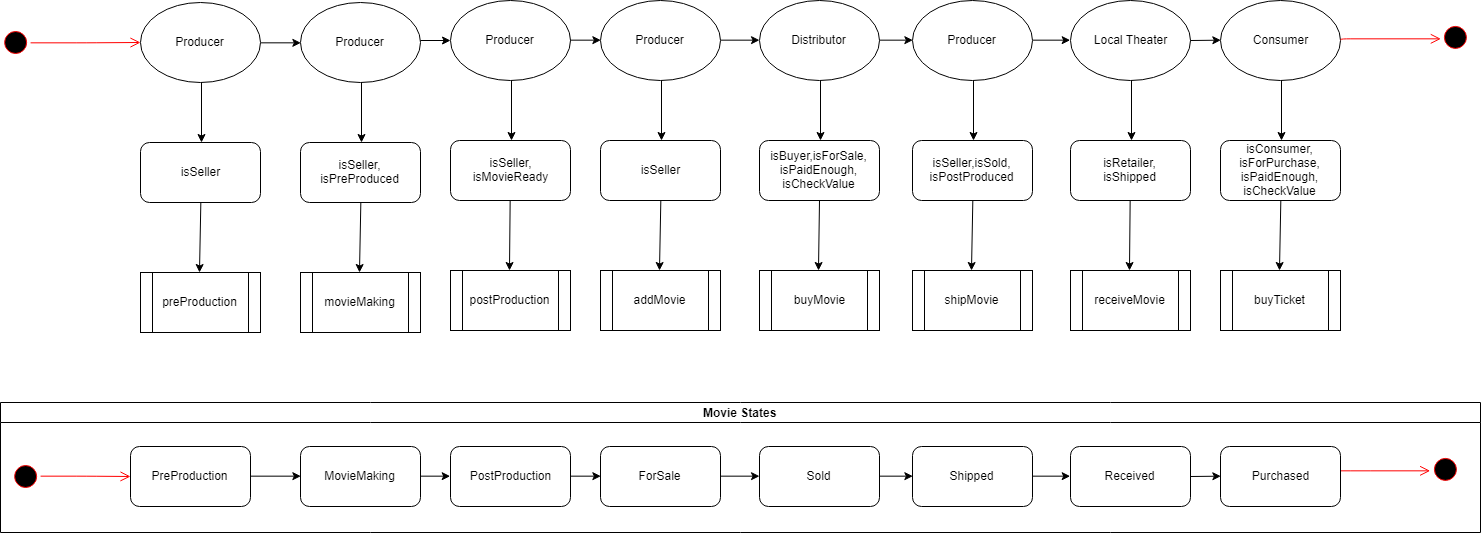

The diagram above was exported from draw.io. Its source (the exported page's mxGraphModel, read from the mxfile embedded in the PNG):
<mxGraphModel dx="2329" dy="573" grid="1" gridSize="10" guides="1" tooltips="1" connect="1" arrows="1" fold="1" page="1" pageScale="1" pageWidth="850" pageHeight="1100" math="0" shadow="0">
  <root>
    <mxCell id="0" />
    <mxCell id="1" parent="0" />
    <mxCell id="HM5p6f2a5qi6U8cp08os-1" value="Producer" style="ellipse;whiteSpace=wrap;html=1;" vertex="1" parent="1">
      <mxGeometry x="20" y="20" width="120" height="80" as="geometry" />
    </mxCell>
    <mxCell id="HM5p6f2a5qi6U8cp08os-3" value="isSeller" style="rounded=1;whiteSpace=wrap;html=1;" vertex="1" parent="1">
      <mxGeometry x="20" y="160" width="120" height="60" as="geometry" />
    </mxCell>
    <mxCell id="HM5p6f2a5qi6U8cp08os-4" value="preProduction" style="shape=process;whiteSpace=wrap;html=1;backgroundOutline=1;" vertex="1" parent="1">
      <mxGeometry x="20" y="290" width="120" height="60" as="geometry" />
    </mxCell>
    <mxCell id="HM5p6f2a5qi6U8cp08os-6" value="" style="endArrow=classic;html=1;exitX=0.5;exitY=0;exitDx=0;exitDy=0;entryX=0.5;entryY=1;entryDx=0;entryDy=0;" edge="1" parent="1">
      <mxGeometry width="50" height="50" relative="1" as="geometry">
        <mxPoint x="81" y="100" as="sourcePoint" />
        <mxPoint x="81" y="160" as="targetPoint" />
      </mxGeometry>
    </mxCell>
    <mxCell id="HM5p6f2a5qi6U8cp08os-7" value="" style="endArrow=classic;html=1;exitX=0.5;exitY=1;exitDx=0;exitDy=0;entryX=0.5;entryY=1;entryDx=0;entryDy=0;" edge="1" parent="1" source="HM5p6f2a5qi6U8cp08os-3">
      <mxGeometry width="50" height="50" relative="1" as="geometry">
        <mxPoint x="79" y="230" as="sourcePoint" />
        <mxPoint x="79" y="290" as="targetPoint" />
      </mxGeometry>
    </mxCell>
    <mxCell id="HM5p6f2a5qi6U8cp08os-8" value="Producer" style="ellipse;whiteSpace=wrap;html=1;" vertex="1" parent="1">
      <mxGeometry x="180" y="20" width="120" height="80" as="geometry" />
    </mxCell>
    <mxCell id="HM5p6f2a5qi6U8cp08os-9" value="" style="endArrow=classic;html=1;exitX=0.5;exitY=0;exitDx=0;exitDy=0;entryX=0.5;entryY=1;entryDx=0;entryDy=0;" edge="1" parent="1">
      <mxGeometry width="50" height="50" relative="1" as="geometry">
        <mxPoint x="241" y="100" as="sourcePoint" />
        <mxPoint x="241" y="160" as="targetPoint" />
      </mxGeometry>
    </mxCell>
    <mxCell id="HM5p6f2a5qi6U8cp08os-10" value="isSeller,&lt;br&gt;isPreProduced&lt;br&gt;" style="rounded=1;whiteSpace=wrap;html=1;" vertex="1" parent="1">
      <mxGeometry x="180" y="160" width="120" height="60" as="geometry" />
    </mxCell>
    <mxCell id="HM5p6f2a5qi6U8cp08os-11" value="movieMaking" style="shape=process;whiteSpace=wrap;html=1;backgroundOutline=1;" vertex="1" parent="1">
      <mxGeometry x="180" y="290" width="120" height="60" as="geometry" />
    </mxCell>
    <mxCell id="HM5p6f2a5qi6U8cp08os-12" value="" style="endArrow=classic;html=1;exitX=0.5;exitY=1;exitDx=0;exitDy=0;entryX=0.5;entryY=1;entryDx=0;entryDy=0;" edge="1" source="HM5p6f2a5qi6U8cp08os-10" parent="1">
      <mxGeometry width="50" height="50" relative="1" as="geometry">
        <mxPoint x="239" y="230" as="sourcePoint" />
        <mxPoint x="239" y="290" as="targetPoint" />
      </mxGeometry>
    </mxCell>
    <mxCell id="HM5p6f2a5qi6U8cp08os-13" value="" style="endArrow=classic;html=1;exitX=0.5;exitY=0;exitDx=0;exitDy=0;entryX=0.5;entryY=1;entryDx=0;entryDy=0;" edge="1" parent="1">
      <mxGeometry width="50" height="50" relative="1" as="geometry">
        <mxPoint x="391" y="98" as="sourcePoint" />
        <mxPoint x="391" y="158" as="targetPoint" />
      </mxGeometry>
    </mxCell>
    <mxCell id="HM5p6f2a5qi6U8cp08os-14" value="" style="endArrow=classic;html=1;exitX=0.5;exitY=1;exitDx=0;exitDy=0;entryX=0.5;entryY=1;entryDx=0;entryDy=0;" edge="1" source="HM5p6f2a5qi6U8cp08os-16" parent="1">
      <mxGeometry width="50" height="50" relative="1" as="geometry">
        <mxPoint x="389" y="228" as="sourcePoint" />
        <mxPoint x="389" y="288" as="targetPoint" />
      </mxGeometry>
    </mxCell>
    <mxCell id="HM5p6f2a5qi6U8cp08os-15" value="Producer" style="ellipse;whiteSpace=wrap;html=1;" vertex="1" parent="1">
      <mxGeometry x="330" y="18" width="120" height="80" as="geometry" />
    </mxCell>
    <mxCell id="HM5p6f2a5qi6U8cp08os-16" value="isSeller,&lt;br&gt;isMovieReady&lt;br&gt;" style="rounded=1;whiteSpace=wrap;html=1;" vertex="1" parent="1">
      <mxGeometry x="330" y="158" width="120" height="60" as="geometry" />
    </mxCell>
    <mxCell id="HM5p6f2a5qi6U8cp08os-17" value="postProduction" style="shape=process;whiteSpace=wrap;html=1;backgroundOutline=1;" vertex="1" parent="1">
      <mxGeometry x="330" y="288" width="120" height="60" as="geometry" />
    </mxCell>
    <mxCell id="HM5p6f2a5qi6U8cp08os-18" value="" style="endArrow=classic;html=1;exitX=0.5;exitY=0;exitDx=0;exitDy=0;entryX=0.5;entryY=1;entryDx=0;entryDy=0;" edge="1" parent="1">
      <mxGeometry width="50" height="50" relative="1" as="geometry">
        <mxPoint x="541" y="98" as="sourcePoint" />
        <mxPoint x="541" y="158" as="targetPoint" />
      </mxGeometry>
    </mxCell>
    <mxCell id="HM5p6f2a5qi6U8cp08os-19" value="" style="endArrow=classic;html=1;exitX=0.5;exitY=1;exitDx=0;exitDy=0;entryX=0.5;entryY=1;entryDx=0;entryDy=0;" edge="1" source="HM5p6f2a5qi6U8cp08os-21" parent="1">
      <mxGeometry width="50" height="50" relative="1" as="geometry">
        <mxPoint x="539" y="228" as="sourcePoint" />
        <mxPoint x="539" y="288" as="targetPoint" />
      </mxGeometry>
    </mxCell>
    <mxCell id="HM5p6f2a5qi6U8cp08os-20" value="Producer" style="ellipse;whiteSpace=wrap;html=1;" vertex="1" parent="1">
      <mxGeometry x="480" y="18" width="120" height="80" as="geometry" />
    </mxCell>
    <mxCell id="HM5p6f2a5qi6U8cp08os-21" value="isSeller" style="rounded=1;whiteSpace=wrap;html=1;" vertex="1" parent="1">
      <mxGeometry x="480" y="158" width="120" height="60" as="geometry" />
    </mxCell>
    <mxCell id="HM5p6f2a5qi6U8cp08os-22" value="addMovie" style="shape=process;whiteSpace=wrap;html=1;backgroundOutline=1;" vertex="1" parent="1">
      <mxGeometry x="480" y="288" width="120" height="60" as="geometry" />
    </mxCell>
    <mxCell id="HM5p6f2a5qi6U8cp08os-23" value="" style="endArrow=classic;html=1;exitX=0.5;exitY=0;exitDx=0;exitDy=0;entryX=0.5;entryY=1;entryDx=0;entryDy=0;" edge="1" parent="1">
      <mxGeometry width="50" height="50" relative="1" as="geometry">
        <mxPoint x="700" y="98" as="sourcePoint" />
        <mxPoint x="700" y="158" as="targetPoint" />
      </mxGeometry>
    </mxCell>
    <mxCell id="HM5p6f2a5qi6U8cp08os-24" value="" style="endArrow=classic;html=1;exitX=0.5;exitY=1;exitDx=0;exitDy=0;entryX=0.5;entryY=1;entryDx=0;entryDy=0;" edge="1" source="HM5p6f2a5qi6U8cp08os-26" parent="1">
      <mxGeometry width="50" height="50" relative="1" as="geometry">
        <mxPoint x="698" y="228" as="sourcePoint" />
        <mxPoint x="698" y="288" as="targetPoint" />
      </mxGeometry>
    </mxCell>
    <mxCell id="HM5p6f2a5qi6U8cp08os-25" value="Distributor" style="ellipse;whiteSpace=wrap;html=1;" vertex="1" parent="1">
      <mxGeometry x="639" y="18" width="120" height="80" as="geometry" />
    </mxCell>
    <mxCell id="HM5p6f2a5qi6U8cp08os-26" value="isBuyer,isForSale,&lt;br&gt;isPaidEnough,&lt;br&gt;isCheckValue&lt;br&gt;" style="rounded=1;whiteSpace=wrap;html=1;" vertex="1" parent="1">
      <mxGeometry x="639" y="158" width="120" height="60" as="geometry" />
    </mxCell>
    <mxCell id="HM5p6f2a5qi6U8cp08os-27" value="buyMovie" style="shape=process;whiteSpace=wrap;html=1;backgroundOutline=1;" vertex="1" parent="1">
      <mxGeometry x="639" y="288" width="120" height="60" as="geometry" />
    </mxCell>
    <mxCell id="HM5p6f2a5qi6U8cp08os-28" value="" style="endArrow=classic;html=1;exitX=0.5;exitY=0;exitDx=0;exitDy=0;entryX=0.5;entryY=1;entryDx=0;entryDy=0;" edge="1" parent="1">
      <mxGeometry width="50" height="50" relative="1" as="geometry">
        <mxPoint x="853" y="98" as="sourcePoint" />
        <mxPoint x="853" y="158" as="targetPoint" />
      </mxGeometry>
    </mxCell>
    <mxCell id="HM5p6f2a5qi6U8cp08os-29" value="" style="endArrow=classic;html=1;exitX=0.5;exitY=1;exitDx=0;exitDy=0;entryX=0.5;entryY=1;entryDx=0;entryDy=0;" edge="1" source="HM5p6f2a5qi6U8cp08os-31" parent="1">
      <mxGeometry width="50" height="50" relative="1" as="geometry">
        <mxPoint x="851" y="228" as="sourcePoint" />
        <mxPoint x="851" y="288" as="targetPoint" />
      </mxGeometry>
    </mxCell>
    <mxCell id="HM5p6f2a5qi6U8cp08os-30" value="Producer" style="ellipse;whiteSpace=wrap;html=1;" vertex="1" parent="1">
      <mxGeometry x="792" y="18" width="120" height="80" as="geometry" />
    </mxCell>
    <mxCell id="HM5p6f2a5qi6U8cp08os-31" value="isSeller,isSold,&lt;br&gt;isPostProduced" style="rounded=1;whiteSpace=wrap;html=1;" vertex="1" parent="1">
      <mxGeometry x="792" y="158" width="120" height="60" as="geometry" />
    </mxCell>
    <mxCell id="HM5p6f2a5qi6U8cp08os-32" value="shipMovie" style="shape=process;whiteSpace=wrap;html=1;backgroundOutline=1;" vertex="1" parent="1">
      <mxGeometry x="792" y="288" width="120" height="60" as="geometry" />
    </mxCell>
    <mxCell id="HM5p6f2a5qi6U8cp08os-33" value="" style="endArrow=classic;html=1;exitX=1;exitY=0.5;exitDx=0;exitDy=0;entryX=0;entryY=0.5;entryDx=0;entryDy=0;" edge="1" parent="1" source="HM5p6f2a5qi6U8cp08os-1" target="HM5p6f2a5qi6U8cp08os-8">
      <mxGeometry width="50" height="50" relative="1" as="geometry">
        <mxPoint x="140" y="90" as="sourcePoint" />
        <mxPoint x="190" y="40" as="targetPoint" />
      </mxGeometry>
    </mxCell>
    <mxCell id="HM5p6f2a5qi6U8cp08os-36" value="" style="endArrow=classic;html=1;entryX=0;entryY=0.5;entryDx=0;entryDy=0;" edge="1" parent="1">
      <mxGeometry width="50" height="50" relative="1" as="geometry">
        <mxPoint x="300" y="58" as="sourcePoint" />
        <mxPoint x="330" y="58" as="targetPoint" />
      </mxGeometry>
    </mxCell>
    <mxCell id="HM5p6f2a5qi6U8cp08os-41" value="" style="endArrow=classic;html=1;exitX=1;exitY=0.5;exitDx=0;exitDy=0;entryX=0;entryY=0.5;entryDx=0;entryDy=0;" edge="1" parent="1" source="HM5p6f2a5qi6U8cp08os-15" target="HM5p6f2a5qi6U8cp08os-20">
      <mxGeometry width="50" height="50" relative="1" as="geometry">
        <mxPoint x="450" y="83" as="sourcePoint" />
        <mxPoint x="500" y="33" as="targetPoint" />
      </mxGeometry>
    </mxCell>
    <mxCell id="HM5p6f2a5qi6U8cp08os-42" value="" style="endArrow=classic;html=1;exitX=1;exitY=0.5;exitDx=0;exitDy=0;entryX=0;entryY=0.5;entryDx=0;entryDy=0;" edge="1" parent="1" source="HM5p6f2a5qi6U8cp08os-20" target="HM5p6f2a5qi6U8cp08os-25">
      <mxGeometry width="50" height="50" relative="1" as="geometry">
        <mxPoint x="596" y="70" as="sourcePoint" />
        <mxPoint x="646" y="20" as="targetPoint" />
      </mxGeometry>
    </mxCell>
    <mxCell id="HM5p6f2a5qi6U8cp08os-43" value="" style="endArrow=classic;html=1;exitX=1;exitY=0.5;exitDx=0;exitDy=0;entryX=0;entryY=0.5;entryDx=0;entryDy=0;" edge="1" parent="1" source="HM5p6f2a5qi6U8cp08os-25" target="HM5p6f2a5qi6U8cp08os-30">
      <mxGeometry width="50" height="50" relative="1" as="geometry">
        <mxPoint x="750" y="83" as="sourcePoint" />
        <mxPoint x="800" y="33" as="targetPoint" />
      </mxGeometry>
    </mxCell>
    <mxCell id="HM5p6f2a5qi6U8cp08os-45" value="Local Theater" style="ellipse;whiteSpace=wrap;html=1;" vertex="1" parent="1">
      <mxGeometry x="950" y="18" width="120" height="80" as="geometry" />
    </mxCell>
    <mxCell id="HM5p6f2a5qi6U8cp08os-46" value="" style="endArrow=classic;html=1;exitX=0.5;exitY=0;exitDx=0;exitDy=0;entryX=0.5;entryY=1;entryDx=0;entryDy=0;" edge="1" parent="1">
      <mxGeometry width="50" height="50" relative="1" as="geometry">
        <mxPoint x="1011" y="98" as="sourcePoint" />
        <mxPoint x="1011" y="158" as="targetPoint" />
      </mxGeometry>
    </mxCell>
    <mxCell id="HM5p6f2a5qi6U8cp08os-47" value="isRetailer,&lt;br&gt;isShipped&lt;br&gt;" style="rounded=1;whiteSpace=wrap;html=1;" vertex="1" parent="1">
      <mxGeometry x="950" y="158" width="120" height="60" as="geometry" />
    </mxCell>
    <mxCell id="HM5p6f2a5qi6U8cp08os-48" value="" style="endArrow=classic;html=1;exitX=0.5;exitY=1;exitDx=0;exitDy=0;entryX=0.5;entryY=1;entryDx=0;entryDy=0;" edge="1" source="HM5p6f2a5qi6U8cp08os-47" parent="1">
      <mxGeometry width="50" height="50" relative="1" as="geometry">
        <mxPoint x="1009" y="228" as="sourcePoint" />
        <mxPoint x="1009" y="288" as="targetPoint" />
      </mxGeometry>
    </mxCell>
    <mxCell id="HM5p6f2a5qi6U8cp08os-49" value="receiveMovie" style="shape=process;whiteSpace=wrap;html=1;backgroundOutline=1;" vertex="1" parent="1">
      <mxGeometry x="950" y="288" width="120" height="60" as="geometry" />
    </mxCell>
    <mxCell id="HM5p6f2a5qi6U8cp08os-50" value="" style="endArrow=classic;html=1;exitX=1;exitY=0.5;exitDx=0;exitDy=0;entryX=0;entryY=0.5;entryDx=0;entryDy=0;" edge="1" parent="1" source="HM5p6f2a5qi6U8cp08os-30" target="HM5p6f2a5qi6U8cp08os-45">
      <mxGeometry width="50" height="50" relative="1" as="geometry">
        <mxPoint x="910" y="83" as="sourcePoint" />
        <mxPoint x="960" y="33" as="targetPoint" />
      </mxGeometry>
    </mxCell>
    <mxCell id="HM5p6f2a5qi6U8cp08os-51" value="Consumer" style="ellipse;whiteSpace=wrap;html=1;" vertex="1" parent="1">
      <mxGeometry x="1100" y="18" width="120" height="80" as="geometry" />
    </mxCell>
    <mxCell id="HM5p6f2a5qi6U8cp08os-52" value="" style="endArrow=classic;html=1;exitX=0.5;exitY=0;exitDx=0;exitDy=0;entryX=0.5;entryY=1;entryDx=0;entryDy=0;" edge="1" parent="1">
      <mxGeometry width="50" height="50" relative="1" as="geometry">
        <mxPoint x="1161" y="98" as="sourcePoint" />
        <mxPoint x="1161" y="158" as="targetPoint" />
      </mxGeometry>
    </mxCell>
    <mxCell id="HM5p6f2a5qi6U8cp08os-53" value="isConsumer,&lt;br&gt;isForPurchase,&lt;br&gt;isPaidEnough,&lt;br&gt;isCheckValue&lt;br&gt;" style="rounded=1;whiteSpace=wrap;html=1;" vertex="1" parent="1">
      <mxGeometry x="1100" y="158" width="120" height="60" as="geometry" />
    </mxCell>
    <mxCell id="HM5p6f2a5qi6U8cp08os-54" value="" style="endArrow=classic;html=1;exitX=0.5;exitY=1;exitDx=0;exitDy=0;entryX=0.5;entryY=1;entryDx=0;entryDy=0;" edge="1" source="HM5p6f2a5qi6U8cp08os-53" parent="1">
      <mxGeometry width="50" height="50" relative="1" as="geometry">
        <mxPoint x="1159" y="228" as="sourcePoint" />
        <mxPoint x="1159" y="288" as="targetPoint" />
      </mxGeometry>
    </mxCell>
    <mxCell id="HM5p6f2a5qi6U8cp08os-55" value="buyTicket" style="shape=process;whiteSpace=wrap;html=1;backgroundOutline=1;" vertex="1" parent="1">
      <mxGeometry x="1100" y="288" width="120" height="60" as="geometry" />
    </mxCell>
    <mxCell id="HM5p6f2a5qi6U8cp08os-56" value="" style="endArrow=classic;html=1;entryX=0;entryY=0.5;entryDx=0;entryDy=0;" edge="1" parent="1" target="HM5p6f2a5qi6U8cp08os-51">
      <mxGeometry width="50" height="50" relative="1" as="geometry">
        <mxPoint x="1070" y="58" as="sourcePoint" />
        <mxPoint x="1101" y="53" as="targetPoint" />
      </mxGeometry>
    </mxCell>
    <mxCell id="HM5p6f2a5qi6U8cp08os-61" value="" style="ellipse;html=1;shape=startState;fillColor=#000000;strokeColor=#ff0000;direction=west;" vertex="1" parent="1">
      <mxGeometry x="-119.92857142857142" y="45" width="30" height="30" as="geometry" />
    </mxCell>
    <mxCell id="HM5p6f2a5qi6U8cp08os-62" value="" style="edgeStyle=orthogonalEdgeStyle;html=1;verticalAlign=bottom;endArrow=open;endSize=8;strokeColor=#ff0000;" edge="1" source="HM5p6f2a5qi6U8cp08os-61" parent="1">
      <mxGeometry relative="1" as="geometry">
        <mxPoint x="20" y="60" as="targetPoint" />
      </mxGeometry>
    </mxCell>
    <mxCell id="HM5p6f2a5qi6U8cp08os-63" value="" style="ellipse;html=1;shape=startState;fillColor=#000000;strokeColor=#ff0000;direction=north;" vertex="1" parent="1">
      <mxGeometry x="1309.9285714285716" y="472" width="30" height="30" as="geometry" />
    </mxCell>
    <mxCell id="HM5p6f2a5qi6U8cp08os-64" value="" style="edgeStyle=orthogonalEdgeStyle;html=1;verticalAlign=bottom;endArrow=open;endSize=8;strokeColor=#ff0000;" edge="1" parent="1">
      <mxGeometry relative="1" as="geometry">
        <mxPoint x="1309.857142857143" y="488.49999999999994" as="targetPoint" />
        <mxPoint x="1220" y="488.5" as="sourcePoint" />
        <Array as="points">
          <mxPoint x="1240" y="488.5" />
          <mxPoint x="1240" y="488.5" />
        </Array>
      </mxGeometry>
    </mxCell>
    <mxCell id="HM5p6f2a5qi6U8cp08os-68" value="Movie States" style="swimlane;html=1;startSize=20;horizontal=1;containerType=tree;" vertex="1" parent="1">
      <mxGeometry x="-120" y="420" width="1480" height="130" as="geometry" />
    </mxCell>
    <mxCell id="HM5p6f2a5qi6U8cp08os-72" value="PreProduction" style="rounded=1;whiteSpace=wrap;html=1;" vertex="1" parent="HM5p6f2a5qi6U8cp08os-68">
      <mxGeometry x="130" y="44" width="120" height="60" as="geometry" />
    </mxCell>
    <mxCell id="HM5p6f2a5qi6U8cp08os-73" value="MovieMaking" style="rounded=1;whiteSpace=wrap;html=1;" vertex="1" parent="HM5p6f2a5qi6U8cp08os-68">
      <mxGeometry x="300" y="44" width="120" height="60" as="geometry" />
    </mxCell>
    <mxCell id="HM5p6f2a5qi6U8cp08os-74" value="PostProduction" style="rounded=1;whiteSpace=wrap;html=1;" vertex="1" parent="HM5p6f2a5qi6U8cp08os-68">
      <mxGeometry x="450" y="44" width="120" height="60" as="geometry" />
    </mxCell>
    <mxCell id="HM5p6f2a5qi6U8cp08os-75" value="ForSale" style="rounded=1;whiteSpace=wrap;html=1;" vertex="1" parent="HM5p6f2a5qi6U8cp08os-68">
      <mxGeometry x="600" y="44" width="120" height="60" as="geometry" />
    </mxCell>
    <mxCell id="HM5p6f2a5qi6U8cp08os-76" value="Sold" style="rounded=1;whiteSpace=wrap;html=1;" vertex="1" parent="HM5p6f2a5qi6U8cp08os-68">
      <mxGeometry x="759" y="44" width="120" height="60" as="geometry" />
    </mxCell>
    <mxCell id="HM5p6f2a5qi6U8cp08os-77" value="Shipped" style="rounded=1;whiteSpace=wrap;html=1;" vertex="1" parent="HM5p6f2a5qi6U8cp08os-68">
      <mxGeometry x="912" y="44" width="120" height="60" as="geometry" />
    </mxCell>
    <mxCell id="HM5p6f2a5qi6U8cp08os-78" value="Received" style="rounded=1;whiteSpace=wrap;html=1;" vertex="1" parent="HM5p6f2a5qi6U8cp08os-68">
      <mxGeometry x="1070" y="44" width="120" height="60" as="geometry" />
    </mxCell>
    <mxCell id="HM5p6f2a5qi6U8cp08os-79" value="Purchased" style="rounded=1;whiteSpace=wrap;html=1;" vertex="1" parent="HM5p6f2a5qi6U8cp08os-68">
      <mxGeometry x="1220" y="44" width="120" height="60" as="geometry" />
    </mxCell>
    <mxCell id="HM5p6f2a5qi6U8cp08os-85" value="" style="endArrow=classic;html=1;fillColor=#FA0000;exitX=1;exitY=0.5;exitDx=0;exitDy=0;entryX=0;entryY=0.5;entryDx=0;entryDy=0;" edge="1" parent="HM5p6f2a5qi6U8cp08os-68" source="HM5p6f2a5qi6U8cp08os-72" target="HM5p6f2a5qi6U8cp08os-73">
      <mxGeometry width="50" height="50" relative="1" as="geometry">
        <mxPoint x="250" y="109" as="sourcePoint" />
        <mxPoint x="300" y="59" as="targetPoint" />
      </mxGeometry>
    </mxCell>
    <mxCell id="HM5p6f2a5qi6U8cp08os-86" value="" style="endArrow=classic;html=1;fillColor=#FA0000;exitX=1;exitY=0.5;exitDx=0;exitDy=0;entryX=0;entryY=0.5;entryDx=0;entryDy=0;" edge="1" parent="HM5p6f2a5qi6U8cp08os-68" source="HM5p6f2a5qi6U8cp08os-73" target="HM5p6f2a5qi6U8cp08os-74">
      <mxGeometry width="50" height="50" relative="1" as="geometry">
        <mxPoint x="410" y="92" as="sourcePoint" />
        <mxPoint x="460" y="42" as="targetPoint" />
      </mxGeometry>
    </mxCell>
    <mxCell id="HM5p6f2a5qi6U8cp08os-87" value="" style="endArrow=classic;html=1;fillColor=#FA0000;exitX=1;exitY=0.5;exitDx=0;exitDy=0;entryX=0;entryY=0.5;entryDx=0;entryDy=0;" edge="1" parent="HM5p6f2a5qi6U8cp08os-68" source="HM5p6f2a5qi6U8cp08os-74" target="HM5p6f2a5qi6U8cp08os-75">
      <mxGeometry width="50" height="50" relative="1" as="geometry">
        <mxPoint x="560" y="99" as="sourcePoint" />
        <mxPoint x="600" y="70" as="targetPoint" />
      </mxGeometry>
    </mxCell>
    <mxCell id="HM5p6f2a5qi6U8cp08os-88" value="" style="endArrow=classic;html=1;fillColor=#FA0000;exitX=1;exitY=0.5;exitDx=0;exitDy=0;entryX=0;entryY=0.5;entryDx=0;entryDy=0;" edge="1" parent="HM5p6f2a5qi6U8cp08os-68" source="HM5p6f2a5qi6U8cp08os-75" target="HM5p6f2a5qi6U8cp08os-76">
      <mxGeometry width="50" height="50" relative="1" as="geometry">
        <mxPoint x="716" y="92" as="sourcePoint" />
        <mxPoint x="766" y="42" as="targetPoint" />
      </mxGeometry>
    </mxCell>
    <mxCell id="HM5p6f2a5qi6U8cp08os-89" value="" style="endArrow=classic;html=1;fillColor=#FA0000;exitX=1;exitY=0.5;exitDx=0;exitDy=0;entryX=0;entryY=0.5;entryDx=0;entryDy=0;" edge="1" parent="HM5p6f2a5qi6U8cp08os-68" source="HM5p6f2a5qi6U8cp08os-76" target="HM5p6f2a5qi6U8cp08os-77">
      <mxGeometry width="50" height="50" relative="1" as="geometry">
        <mxPoint x="879" y="99" as="sourcePoint" />
        <mxPoint x="929" y="49" as="targetPoint" />
      </mxGeometry>
    </mxCell>
    <mxCell id="HM5p6f2a5qi6U8cp08os-90" value="" style="endArrow=classic;html=1;fillColor=#FA0000;exitX=1;exitY=0.5;exitDx=0;exitDy=0;entryX=0;entryY=0.5;entryDx=0;entryDy=0;" edge="1" parent="HM5p6f2a5qi6U8cp08os-68" source="HM5p6f2a5qi6U8cp08os-77" target="HM5p6f2a5qi6U8cp08os-78">
      <mxGeometry width="50" height="50" relative="1" as="geometry">
        <mxPoint x="1024.5" y="99" as="sourcePoint" />
        <mxPoint x="1074.5" y="49" as="targetPoint" />
      </mxGeometry>
    </mxCell>
    <mxCell id="HM5p6f2a5qi6U8cp08os-91" value="" style="endArrow=classic;html=1;fillColor=#FA0000;entryX=0;entryY=0.5;entryDx=0;entryDy=0;" edge="1" parent="HM5p6f2a5qi6U8cp08os-68" target="HM5p6f2a5qi6U8cp08os-79">
      <mxGeometry width="50" height="50" relative="1" as="geometry">
        <mxPoint x="1190" y="74" as="sourcePoint" />
        <mxPoint x="1220" y="70" as="targetPoint" />
      </mxGeometry>
    </mxCell>
    <mxCell id="HM5p6f2a5qi6U8cp08os-70" value="" style="ellipse;html=1;shape=startState;fillColor=#000000;strokeColor=#ff0000;direction=west;" vertex="1" parent="1">
      <mxGeometry x="-109.92857142857142" y="479" width="30" height="30" as="geometry" />
    </mxCell>
    <mxCell id="HM5p6f2a5qi6U8cp08os-71" value="" style="edgeStyle=orthogonalEdgeStyle;html=1;verticalAlign=bottom;endArrow=open;endSize=8;strokeColor=#ff0000;" edge="1" source="HM5p6f2a5qi6U8cp08os-70" parent="1">
      <mxGeometry relative="1" as="geometry">
        <mxPoint x="10" y="494" as="targetPoint" />
      </mxGeometry>
    </mxCell>
    <mxCell id="HM5p6f2a5qi6U8cp08os-92" value="" style="edgeStyle=orthogonalEdgeStyle;html=1;verticalAlign=bottom;endArrow=open;endSize=8;strokeColor=#ff0000;exitX=1;exitY=0.5;exitDx=0;exitDy=0;" edge="1" parent="1" source="HM5p6f2a5qi6U8cp08os-51">
      <mxGeometry relative="1" as="geometry">
        <mxPoint x="1319.6666666666665" y="56.33333333333326" as="targetPoint" />
        <mxPoint x="1230.3333333333335" y="56.33333333333326" as="sourcePoint" />
        <Array as="points">
          <mxPoint x="1220" y="56" />
        </Array>
      </mxGeometry>
    </mxCell>
    <mxCell id="HM5p6f2a5qi6U8cp08os-93" value="" style="ellipse;html=1;shape=startState;fillColor=#000000;strokeColor=#ff0000;direction=north;" vertex="1" parent="1">
      <mxGeometry x="1319.9285714285716" y="40" width="30" height="30" as="geometry" />
    </mxCell>
  </root>
</mxGraphModel>